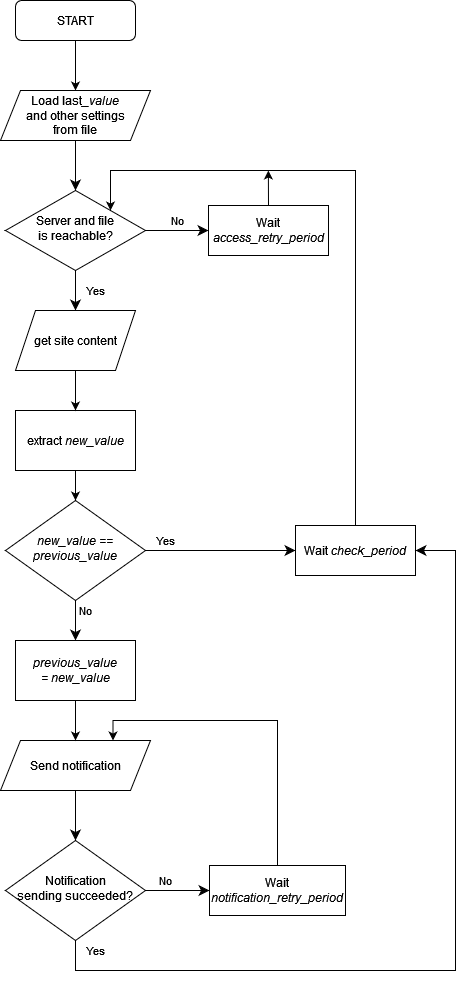

The diagram above was exported from draw.io. Its source (the exported page's mxGraphModel, read from the mxfile embedded in the PNG):
<mxGraphModel dx="954" dy="505" grid="1" gridSize="10" guides="1" tooltips="1" connect="1" arrows="1" fold="1" page="1" pageScale="1" pageWidth="827" pageHeight="1169" math="0" shadow="0">
  <root>
    <mxCell id="WIyWlLk6GJQsqaUBKTNV-0" />
    <mxCell id="WIyWlLk6GJQsqaUBKTNV-1" parent="WIyWlLk6GJQsqaUBKTNV-0" />
    <mxCell id="WIyWlLk6GJQsqaUBKTNV-2" value="" style="rounded=0;html=1;jettySize=auto;orthogonalLoop=1;fontSize=11;endArrow=classic;endFill=1;endSize=8;strokeWidth=1;shadow=0;labelBackgroundColor=none;edgeStyle=orthogonalEdgeStyle;exitX=0.5;exitY=1;exitDx=0;exitDy=0;" parent="WIyWlLk6GJQsqaUBKTNV-1" source="NafU73LevkBMd4gl-0ov-9" target="WIyWlLk6GJQsqaUBKTNV-6" edge="1">
      <mxGeometry relative="1" as="geometry">
        <mxPoint x="220" y="210" as="sourcePoint" />
      </mxGeometry>
    </mxCell>
    <mxCell id="WIyWlLk6GJQsqaUBKTNV-3" value="START" style="rounded=1;whiteSpace=wrap;html=1;fontSize=12;glass=0;strokeWidth=1;shadow=0;" parent="WIyWlLk6GJQsqaUBKTNV-1" vertex="1">
      <mxGeometry x="160" y="70" width="120" height="40" as="geometry" />
    </mxCell>
    <mxCell id="WIyWlLk6GJQsqaUBKTNV-4" value="Yes" style="rounded=0;html=1;jettySize=auto;orthogonalLoop=1;fontSize=11;endArrow=classic;endFill=1;endSize=8;strokeWidth=1;shadow=0;labelBackgroundColor=none;edgeStyle=orthogonalEdgeStyle;entryX=0.5;entryY=0;entryDx=0;entryDy=0;" parent="WIyWlLk6GJQsqaUBKTNV-1" source="WIyWlLk6GJQsqaUBKTNV-6" target="NafU73LevkBMd4gl-0ov-1" edge="1">
      <mxGeometry y="20" relative="1" as="geometry">
        <mxPoint as="offset" />
        <mxPoint x="220" y="390" as="targetPoint" />
      </mxGeometry>
    </mxCell>
    <mxCell id="WIyWlLk6GJQsqaUBKTNV-5" value="No" style="edgeStyle=orthogonalEdgeStyle;rounded=0;html=1;jettySize=auto;orthogonalLoop=1;fontSize=11;endArrow=classic;endFill=1;endSize=8;strokeWidth=1;shadow=0;labelBackgroundColor=none;entryX=0;entryY=0.5;entryDx=0;entryDy=0;" parent="WIyWlLk6GJQsqaUBKTNV-1" source="WIyWlLk6GJQsqaUBKTNV-6" target="WIyWlLk6GJQsqaUBKTNV-7" edge="1">
      <mxGeometry y="10" relative="1" as="geometry">
        <mxPoint as="offset" />
      </mxGeometry>
    </mxCell>
    <mxCell id="WIyWlLk6GJQsqaUBKTNV-6" value="Server and file&lt;div&gt;is reachable?&lt;/div&gt;" style="rhombus;whiteSpace=wrap;html=1;shadow=0;fontFamily=Helvetica;fontSize=12;align=center;strokeWidth=1;spacing=6;spacingTop=-4;" parent="WIyWlLk6GJQsqaUBKTNV-1" vertex="1">
      <mxGeometry x="150" y="260" width="140" height="80" as="geometry" />
    </mxCell>
    <mxCell id="NafU73LevkBMd4gl-0ov-29" style="edgeStyle=orthogonalEdgeStyle;rounded=0;orthogonalLoop=1;jettySize=auto;html=1;exitX=0.5;exitY=0;exitDx=0;exitDy=0;" parent="WIyWlLk6GJQsqaUBKTNV-1" source="WIyWlLk6GJQsqaUBKTNV-7" edge="1">
      <mxGeometry relative="1" as="geometry">
        <mxPoint x="412.8620689655172" y="240" as="targetPoint" />
      </mxGeometry>
    </mxCell>
    <mxCell id="WIyWlLk6GJQsqaUBKTNV-7" value="Wait &lt;i&gt;access_retry_period&lt;/i&gt;" style="rounded=0;whiteSpace=wrap;html=1;fontSize=12;glass=0;strokeWidth=1;shadow=0;" parent="WIyWlLk6GJQsqaUBKTNV-1" vertex="1">
      <mxGeometry x="353" y="275" width="120" height="50" as="geometry" />
    </mxCell>
    <mxCell id="WIyWlLk6GJQsqaUBKTNV-8" value="No" style="rounded=0;html=1;jettySize=auto;orthogonalLoop=1;fontSize=11;endArrow=classic;endFill=1;endSize=8;strokeWidth=1;shadow=0;labelBackgroundColor=none;edgeStyle=orthogonalEdgeStyle;entryX=0.5;entryY=0;entryDx=0;entryDy=0;" parent="WIyWlLk6GJQsqaUBKTNV-1" source="WIyWlLk6GJQsqaUBKTNV-10" target="NafU73LevkBMd4gl-0ov-21" edge="1">
      <mxGeometry x="-0.5" y="10" relative="1" as="geometry">
        <mxPoint as="offset" />
        <mxPoint x="220" y="710" as="targetPoint" />
      </mxGeometry>
    </mxCell>
    <mxCell id="WIyWlLk6GJQsqaUBKTNV-9" value="Yes" style="edgeStyle=orthogonalEdgeStyle;rounded=0;html=1;jettySize=auto;orthogonalLoop=1;fontSize=11;endArrow=classic;endFill=1;endSize=8;strokeWidth=1;shadow=0;labelBackgroundColor=none;entryX=0;entryY=0.5;entryDx=0;entryDy=0;" parent="WIyWlLk6GJQsqaUBKTNV-1" source="WIyWlLk6GJQsqaUBKTNV-10" target="NafU73LevkBMd4gl-0ov-10" edge="1">
      <mxGeometry x="-0.7333" y="10" relative="1" as="geometry">
        <mxPoint as="offset" />
        <mxPoint x="354" y="620" as="targetPoint" />
      </mxGeometry>
    </mxCell>
    <mxCell id="WIyWlLk6GJQsqaUBKTNV-10" value="&lt;i&gt;new_value == previous&lt;/i&gt;&lt;i&gt;_value&lt;/i&gt;" style="rhombus;whiteSpace=wrap;html=1;shadow=0;fontFamily=Helvetica;fontSize=12;align=center;strokeWidth=1;spacing=6;spacingTop=-4;" parent="WIyWlLk6GJQsqaUBKTNV-1" vertex="1">
      <mxGeometry x="150" y="570" width="140" height="100" as="geometry" />
    </mxCell>
    <mxCell id="NafU73LevkBMd4gl-0ov-1" value="get site content" style="shape=parallelogram;perimeter=parallelogramPerimeter;whiteSpace=wrap;html=1;fixedSize=1;" parent="WIyWlLk6GJQsqaUBKTNV-1" vertex="1">
      <mxGeometry x="160" y="380" width="120" height="60" as="geometry" />
    </mxCell>
    <mxCell id="NafU73LevkBMd4gl-0ov-2" value="extract &lt;i&gt;new_value&lt;/i&gt;" style="rounded=0;whiteSpace=wrap;html=1;" parent="WIyWlLk6GJQsqaUBKTNV-1" vertex="1">
      <mxGeometry x="160" y="480" width="120" height="60" as="geometry" />
    </mxCell>
    <mxCell id="NafU73LevkBMd4gl-0ov-3" value="" style="endArrow=classic;html=1;rounded=0;exitX=0.5;exitY=1;exitDx=0;exitDy=0;entryX=0.5;entryY=0;entryDx=0;entryDy=0;" parent="WIyWlLk6GJQsqaUBKTNV-1" source="NafU73LevkBMd4gl-0ov-1" target="NafU73LevkBMd4gl-0ov-2" edge="1">
      <mxGeometry width="50" height="50" relative="1" as="geometry">
        <mxPoint x="360" y="560" as="sourcePoint" />
        <mxPoint x="410" y="510" as="targetPoint" />
      </mxGeometry>
    </mxCell>
    <mxCell id="NafU73LevkBMd4gl-0ov-4" value="" style="endArrow=classic;html=1;rounded=0;exitX=0.5;exitY=1;exitDx=0;exitDy=0;entryX=0.5;entryY=0;entryDx=0;entryDy=0;" parent="WIyWlLk6GJQsqaUBKTNV-1" source="NafU73LevkBMd4gl-0ov-2" target="WIyWlLk6GJQsqaUBKTNV-10" edge="1">
      <mxGeometry width="50" height="50" relative="1" as="geometry">
        <mxPoint x="360" y="690" as="sourcePoint" />
        <mxPoint x="410" y="640" as="targetPoint" />
      </mxGeometry>
    </mxCell>
    <mxCell id="NafU73LevkBMd4gl-0ov-8" value="" style="endArrow=classic;html=1;rounded=0;exitX=0.5;exitY=1;exitDx=0;exitDy=0;entryX=0.5;entryY=0;entryDx=0;entryDy=0;" parent="WIyWlLk6GJQsqaUBKTNV-1" source="WIyWlLk6GJQsqaUBKTNV-3" target="NafU73LevkBMd4gl-0ov-9" edge="1">
      <mxGeometry width="50" height="50" relative="1" as="geometry">
        <mxPoint x="220" y="110" as="sourcePoint" />
        <mxPoint x="220" y="150" as="targetPoint" />
      </mxGeometry>
    </mxCell>
    <mxCell id="NafU73LevkBMd4gl-0ov-9" value="Load last&lt;i&gt;_value&lt;/i&gt;&lt;div&gt;and other settings&lt;div&gt;from file&lt;/div&gt;&lt;/div&gt;" style="shape=parallelogram;perimeter=parallelogramPerimeter;whiteSpace=wrap;html=1;fixedSize=1;" parent="WIyWlLk6GJQsqaUBKTNV-1" vertex="1">
      <mxGeometry x="145" y="160" width="150" height="50" as="geometry" />
    </mxCell>
    <mxCell id="NafU73LevkBMd4gl-0ov-25" style="edgeStyle=orthogonalEdgeStyle;rounded=0;orthogonalLoop=1;jettySize=auto;html=1;exitX=0.5;exitY=0;exitDx=0;exitDy=0;entryX=1;entryY=0;entryDx=0;entryDy=0;" parent="WIyWlLk6GJQsqaUBKTNV-1" source="NafU73LevkBMd4gl-0ov-10" target="WIyWlLk6GJQsqaUBKTNV-6" edge="1">
      <mxGeometry relative="1" as="geometry">
        <Array as="points">
          <mxPoint x="500" y="240" />
          <mxPoint x="255" y="240" />
        </Array>
      </mxGeometry>
    </mxCell>
    <mxCell id="NafU73LevkBMd4gl-0ov-10" value="Wait &lt;i&gt;check_period&lt;/i&gt;" style="rounded=0;whiteSpace=wrap;html=1;fontSize=12;glass=0;strokeWidth=1;shadow=0;" parent="WIyWlLk6GJQsqaUBKTNV-1" vertex="1">
      <mxGeometry x="440" y="595" width="120" height="50" as="geometry" />
    </mxCell>
    <mxCell id="NafU73LevkBMd4gl-0ov-14" value="" style="rounded=0;html=1;jettySize=auto;orthogonalLoop=1;fontSize=11;endArrow=classic;endFill=1;endSize=8;strokeWidth=1;shadow=0;labelBackgroundColor=none;edgeStyle=orthogonalEdgeStyle;exitX=0.5;exitY=1;exitDx=0;exitDy=0;" parent="WIyWlLk6GJQsqaUBKTNV-1" source="NafU73LevkBMd4gl-0ov-20" target="NafU73LevkBMd4gl-0ov-17" edge="1">
      <mxGeometry relative="1" as="geometry">
        <mxPoint x="220" y="860" as="sourcePoint" />
      </mxGeometry>
    </mxCell>
    <mxCell id="NafU73LevkBMd4gl-0ov-15" value="Yes" style="rounded=0;html=1;jettySize=auto;orthogonalLoop=1;fontSize=11;endArrow=classic;endFill=1;endSize=8;strokeWidth=1;shadow=0;labelBackgroundColor=none;edgeStyle=orthogonalEdgeStyle;entryX=1;entryY=0.5;entryDx=0;entryDy=0;" parent="WIyWlLk6GJQsqaUBKTNV-1" source="NafU73LevkBMd4gl-0ov-17" target="NafU73LevkBMd4gl-0ov-10" edge="1">
      <mxGeometry x="-0.977" y="20" relative="1" as="geometry">
        <mxPoint as="offset" />
        <mxPoint x="220" y="1060" as="targetPoint" />
        <Array as="points">
          <mxPoint x="220" y="1040" />
          <mxPoint x="600" y="1040" />
          <mxPoint x="600" y="620" />
        </Array>
      </mxGeometry>
    </mxCell>
    <mxCell id="NafU73LevkBMd4gl-0ov-16" value="No" style="edgeStyle=orthogonalEdgeStyle;rounded=0;html=1;jettySize=auto;orthogonalLoop=1;fontSize=11;endArrow=classic;endFill=1;endSize=8;strokeWidth=1;shadow=0;labelBackgroundColor=none;entryX=0;entryY=0.5;entryDx=0;entryDy=0;" parent="WIyWlLk6GJQsqaUBKTNV-1" source="NafU73LevkBMd4gl-0ov-17" target="NafU73LevkBMd4gl-0ov-19" edge="1">
      <mxGeometry x="-0.375" y="10" relative="1" as="geometry">
        <mxPoint as="offset" />
      </mxGeometry>
    </mxCell>
    <mxCell id="NafU73LevkBMd4gl-0ov-17" value="Notification&lt;div&gt;sending succeeded?&lt;/div&gt;" style="rhombus;whiteSpace=wrap;html=1;shadow=0;fontFamily=Helvetica;fontSize=12;align=center;strokeWidth=1;spacing=6;spacingTop=-4;" parent="WIyWlLk6GJQsqaUBKTNV-1" vertex="1">
      <mxGeometry x="150" y="910" width="140" height="100" as="geometry" />
    </mxCell>
    <mxCell id="NafU73LevkBMd4gl-0ov-24" style="edgeStyle=orthogonalEdgeStyle;rounded=0;orthogonalLoop=1;jettySize=auto;html=1;exitX=0.5;exitY=0;exitDx=0;exitDy=0;entryX=0.75;entryY=0;entryDx=0;entryDy=0;" parent="WIyWlLk6GJQsqaUBKTNV-1" source="NafU73LevkBMd4gl-0ov-19" target="NafU73LevkBMd4gl-0ov-20" edge="1">
      <mxGeometry relative="1" as="geometry" />
    </mxCell>
    <mxCell id="NafU73LevkBMd4gl-0ov-19" value="Wait &lt;i&gt;notification_retry_period&lt;/i&gt;" style="rounded=0;whiteSpace=wrap;html=1;fontSize=12;glass=0;strokeWidth=1;shadow=0;" parent="WIyWlLk6GJQsqaUBKTNV-1" vertex="1">
      <mxGeometry x="354" y="935" width="136" height="50" as="geometry" />
    </mxCell>
    <mxCell id="NafU73LevkBMd4gl-0ov-20" value="Send notification" style="shape=parallelogram;perimeter=parallelogramPerimeter;whiteSpace=wrap;html=1;fixedSize=1;" parent="WIyWlLk6GJQsqaUBKTNV-1" vertex="1">
      <mxGeometry x="145" y="810" width="150" height="50" as="geometry" />
    </mxCell>
    <mxCell id="NafU73LevkBMd4gl-0ov-22" style="edgeStyle=orthogonalEdgeStyle;rounded=0;orthogonalLoop=1;jettySize=auto;html=1;exitX=0.5;exitY=1;exitDx=0;exitDy=0;entryX=0.5;entryY=0;entryDx=0;entryDy=0;" parent="WIyWlLk6GJQsqaUBKTNV-1" source="NafU73LevkBMd4gl-0ov-21" target="NafU73LevkBMd4gl-0ov-20" edge="1">
      <mxGeometry relative="1" as="geometry" />
    </mxCell>
    <mxCell id="NafU73LevkBMd4gl-0ov-21" value="&lt;i&gt;previous_value =&amp;nbsp;&lt;/i&gt;&lt;i&gt;new_value&lt;/i&gt;" style="rounded=0;whiteSpace=wrap;html=1;" parent="WIyWlLk6GJQsqaUBKTNV-1" vertex="1">
      <mxGeometry x="160" y="710" width="120" height="60" as="geometry" />
    </mxCell>
  </root>
</mxGraphModel>